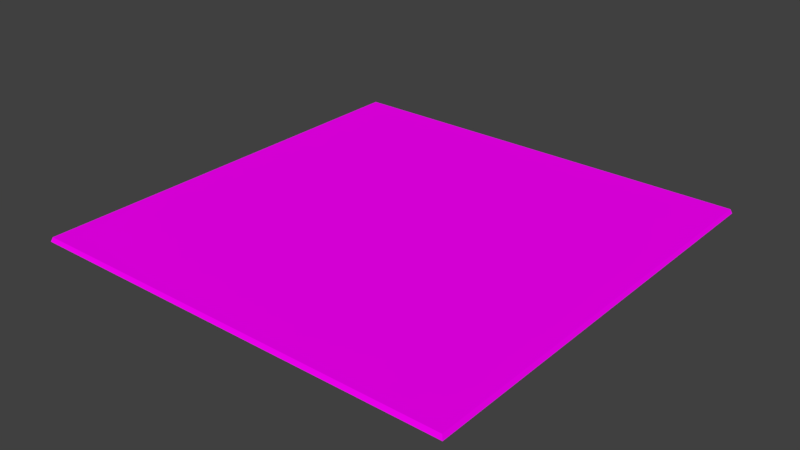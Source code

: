# Source: jw_gg.blend  (saved by Blender 2.79.0; exported with 4.5.12 LTS)
import bpy
from mathutils import Matrix  # noqa: F401  (used for matrix-valued properties, if any)

bpy.ops.wm.read_factory_settings(use_empty=True)
scene = bpy.context.scene
scene.name = 'Scene'

# ---- collections
col_collection_1 = bpy.data.collections.new('Collection 1'); scene.collection.children.link(col_collection_1)

# ---- images (referenced by path relative to the original .blend; pixels are not part of the script)
import os
ASSET_DIR = os.environ.get("B2B_ASSET_DIR", "")  # directory of the original .blend (textures are referenced by path, not embedded)
HERE = os.path.dirname(os.path.abspath(__file__))  # packed textures are extracted next to this script under _unpacked/

def load_image(name, relpath, width, height, colorspace="sRGB"):
    """Load a texture the original file referenced (path relative to the .blend, or extracted next to this script)."""
    p = next((c for c in (os.path.join(HERE, relpath), os.path.join(ASSET_DIR, relpath)) if relpath and os.path.exists(c)), "")
    if p:
        img = bpy.data.images.load(p, check_existing=True)
        img.name = name
    else:  # same state as the original file: an image datablock whose file is absent (Cycles renders it pink)
        img = bpy.data.images.new(name, width, height)
        img.source = "FILE"
        img.filepath = "//" + (relpath or name)
    img.colorspace_settings.name = colorspace
    return img
img_jw_gg_png = load_image('jw_gg.png', 'jw_gg.png', 1024, 1024, 'sRGB')

# ---- materials (node trees are filled in below, after node groups)
mat_jw_ggmat = bpy.data.materials.new('jw_ggMat')
mat_jw_ggmat.alpha_threshold = 0.0
mat_jw_ggmat.roughness = 0.5

# ---- material node trees
mat_jw_ggmat.use_nodes = True; mat_jw_ggmat.node_tree.nodes.clear()
_N = mat_jw_ggmat.node_tree.nodes; _L = mat_jw_ggmat.node_tree.links
n0 = _N.new('ShaderNodeOutputMaterial'); n0.name = 'Material Output'; n0.location = (300, 300)
n1 = _N.new('ShaderNodeBsdfDiffuse'); n1.name = 'Diffuse BSDF'; n1.location = (10, 300)
n2 = _N.new('ShaderNodeTexImage'); n2.name = 'Image Texture'; n2.location = (-180, 300)
n2.width = 140
n2.image = img_jw_gg_png
_L.new(n1.outputs[0], n0.inputs[0])
_L.new(n2.outputs[0], n1.inputs[0])
n0.is_active_output = True

# ---- world
world_world = bpy.data.worlds.new('World'); scene.world = world_world
world_world.color = (0.05088, 0.05088, 0.05088)
world_world.use_sun_shadow = False
world_world.sun_shadow_jitter_overblur = 0.0
world_world.cycles.sampling_method = 'MANUAL'

# ---- meshes
me_jw_gg = bpy.data.meshes.new('jw_gg')
me_jw_gg.from_pydata([(-5.0, -5.0, 0.0), (5.0, -5.0, 0.0), (-5.0, 5.0, 0.0), (5.0, 5.0, 0.0), (-4.964, 4.964, 0.1), (-4.964, -4.964, 0.1), (4.964, -4.964, 0.1), (4.964, 4.964, 0.1)], [], [(0, 2, 3, 1), (5, 6, 7, 4), (3, 2, 4, 7), (0, 1, 6, 5), (1, 3, 7, 6), (2, 0, 5, 4)])
_uv = me_jw_gg.uv_layers.new(name='UVMap')
_uv.uv.foreach_set('vector', [0.003215, 0.00331, 0.003215, 0.9937, 0.9936, 0.9937, 0.9936, 0.00331, 0.06264, 0.06274, 0.9342, 0.06274, 0.9342, 0.9343, 0.06264, 0.9343, 0.9936, 0.9937, 0.003215, 0.9937, 0.06264, 0.9343, 0.9342, 0.9343, 0.003215, 0.00331, 0.9936, 0.00331, 0.9342, 0.06274, 0.06264, 0.06274, 0.9936, 0.00331, 0.9936, 0.9937, 0.9342, 0.9343, 0.9342, 0.06274, 0.003215, 0.9937, 0.003215, 0.00331, 0.06264, 0.06274, 0.06264, 0.9343])
me_jw_gg.materials.append(mat_jw_ggmat)
me_jw_gg.use_remesh_preserve_volume = False
me_jw_gg.use_remesh_preserve_attributes = False
me_jw_gg.use_mirror_vertex_groups = False
me_jw_gg.update()

# ---- objects
ob_jw_gg = bpy.data.objects.new('jw_gg', me_jw_gg)

# ---- transforms, parenting, visibility, modifiers, constraints
ob_jw_gg.location = (0.0, 0.0, 0.0)
ob_jw_gg.lineart.crease_threshold = 0.0

# ---- collection membership
col_collection_1.objects.link(ob_jw_gg)

# ---- scene / render settings (as saved in the file)
scene.frame_start = 1; scene.frame_end = 250; scene.frame_set(2)
scene.render.engine = 'CYCLES'
scene.render.resolution_percentage = 50
scene.render.dither_intensity = 0.0
scene.cycles.use_denoising = False
scene.cycles.samples = 128
scene.cycles.sampling_pattern = 'TABULATED_SOBOL'
scene.cycles.use_adaptive_sampling = False
scene.cycles.use_light_tree = False
scene.cycles.blur_glossy = 0.0
scene.cycles.sample_clamp_indirect = 0.0
scene.view_settings.view_transform = 'Standard'
bpy.context.view_layer.update()

# ---- added for rendering (the .blend has no active camera and no usable light): camera, sun
cam_auto = bpy.data.cameras.new('AutoCamera')
cam_auto.lens = 50.0
cam_auto.sensor_width = 36.0
cam_auto.clip_end = 1000.0
ob_auto_camera = bpy.data.objects.new('AutoCamera', cam_auto)
scene.collection.objects.link(ob_auto_camera)
ob_auto_camera.location = (13.085, -15.702, 10.518)
ob_auto_camera.rotation_euler = (1.09748, -7.21219e-08, 0.694738)
scene.camera = ob_auto_camera
light_auto_sun = bpy.data.lights.new('AutoSun', 'SUN')
light_auto_sun.energy = 3.0
light_auto_sun.angle = 0.0523599
ob_auto_sun = bpy.data.objects.new('AutoSun', light_auto_sun)
scene.collection.objects.link(ob_auto_sun)
ob_auto_sun.rotation_euler = (0.872665, 0.174533, 0.523599)
bpy.context.view_layer.update()

